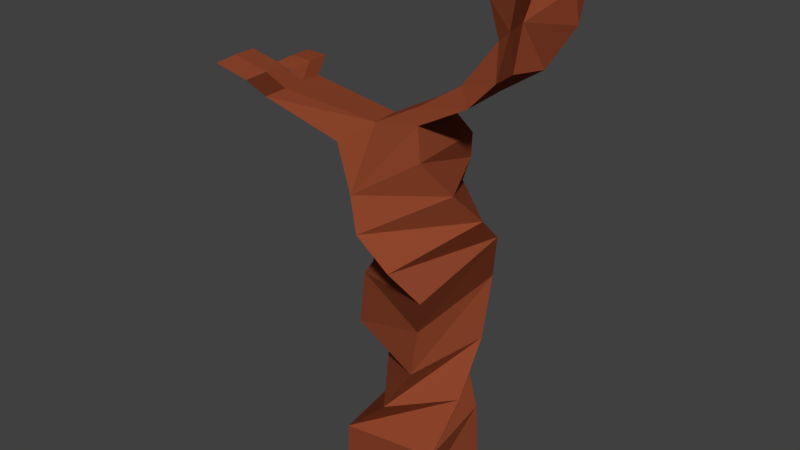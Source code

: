 # Source: treeTrunck1.blend  (saved by Blender 2.79.0; exported with 4.5.12 LTS)
import bpy
from mathutils import Matrix  # noqa: F401  (used for matrix-valued properties, if any)

bpy.ops.wm.read_factory_settings(use_empty=True)
scene = bpy.context.scene
scene.name = 'Scene'

# ---- collections
col_collection_1 = bpy.data.collections.new('Collection 1'); scene.collection.children.link(col_collection_1)

# ---- materials (node trees are filled in below, after node groups)
mat_material_001 = bpy.data.materials.new('Material.001')
mat_material_001.alpha_threshold = 0.0
mat_material_001.use_transparent_shadow = False
mat_material_001.diffuse_color = (0.2668, 0.05931, 0.02458, 1.0)
mat_material_001.roughness = 0.5
mat_material_001.line_color = (0.0, 0.0, 0.0, 1.0)

# ---- material node trees

# ---- world
world_world_001 = bpy.data.worlds.new('World.001'); scene.world = world_world_001
world_world_001.color = (0.05088, 0.05088, 0.05088)
world_world_001.use_sun_shadow = False
world_world_001.sun_shadow_jitter_overblur = 0.0
world_world_001.cycles.sampling_method = 'MANUAL'

# ---- meshes
me_cube = bpy.data.meshes.new('Cube')
me_cube.from_pydata([(-1.132, 1.232, -3.847), (0.7567, 0.3872, -3.739), (0.2261, -1.229, -4.659), (-1.662, -0.4512, -4.766), (1.0, 1.0, 1.0), (1.0, -1.0, 1.0), (-1.0, -1.0, 1.0), (-1.0, 1.0, 1.0), (-0.7086, 0.766, -2.833), (-0.6677, 0.9255, -1.902), (-0.1604, 1.158, -1.015), (0.8383, 1.139, -0.05058), (1.103, 0.263, -3.318), (1.342, 0.1566, -2.002), (1.395, -0.8923, -1.116), (1.139, -0.8383, -0.05058), (0.5089, -1.601, -3.438), (0.6166, -1.336, -2.514), (0.1898, -1.821, -1.408), (-0.8383, -1.139, -0.05058), (-1.163, -1.072, -3.477), (-1.217, -0.6943, -2.202), (-1.235, 0.04267, -1.066), (-1.139, 0.8383, -0.05058), (0.3199, 1.495, -5.755), (0.6254, -0.4789, -5.648), (-1.06, 1.174, -6.675), (-0.7544, -0.7993, -6.567), (0.8122, 0.2203, -4.405), (0.9195, -0.0639, -5.041), (-0.03606, 1.748, -5.148), (-0.7025, 1.645, -4.512), (-1.822, 0.2828, -5.432), (-1.571, 0.8554, -6.068), (-0.6159, -0.9525, -5.96), (-0.3075, -1.128, -5.324), (1.051, 1.031, -6.48), (1.218, -0.0531, -6.421), (-0.7585, 0.8691, -7.206), (-0.5614, -0.4046, -7.137), (1.134, 0.4888, -6.45), (0.3758, 0.7118, -6.946), (0.4841, 0.01239, -6.908), (-0.6599, 0.2323, -7.172), (0.43, 0.3621, -6.927), (3.008, 0.5006, -6.901), (3.092, -0.04125, -6.871), (2.924, 1.043, -6.93), (2.445, 0.9545, -7.183), (2.612, -0.1292, -7.124), (2.528, 0.4127, -7.153), (-0.6888, 0.7007, -7.52), (-1.823, 0.858, -7.78), (-0.5806, 0.001292, -7.482), (-1.626, -0.4157, -7.71), (-1.725, 0.2212, -7.745), (-0.6347, 0.351, -7.501), (-1.553, 0.6896, -8.093), (-2.373, 0.8469, -8.353), (-1.445, -0.009813, -8.055), (-2.49, -0.4268, -8.284), (-2.275, 0.2101, -8.319), (-1.499, 0.3399, -8.074), (-2.272, 0.6717, -9.019), (-2.587, 0.829, -9.279), (-2.163, 0.06571, -8.981), (-3.132, -0.3513, -9.21), (-2.411, 0.1921, -9.245), (-2.218, 0.322, -9.0), (-2.105, -0.2533, -9.631), (-3.074, -0.6702, -9.859), (-3.172, -0.1268, -9.894), (-2.159, 0.002988, -9.65), (-2.204, 0.8806, -9.76), (-2.833, 1.038, -10.02), (-2.735, 0.4011, -9.985), (-2.15, 0.5309, -9.741), (3.161, 0.1137, -7.194), (3.245, -0.4282, -7.165), (2.765, -0.5161, -7.417), (2.681, 0.02573, -7.446), (3.081, 1.38, -7.322), (3.165, 0.8386, -7.292), (2.601, 1.293, -7.574), (2.685, 0.7507, -7.545), (3.639, 0.12, -7.208), (3.722, -0.4219, -7.178), (3.243, -0.5099, -7.431), (3.159, 0.03199, -7.46), (3.899, 1.385, -7.492), (3.982, 0.8431, -7.463), (3.419, 1.297, -7.745), (3.503, 0.7551, -7.715), (0.1898, -1.821, -1.408), (-0.8383, -1.139, -0.05058), (-1.235, 0.04267, -1.066), (-1.139, 0.8383, -0.05058)], [], [(30, 29, 25, 24), (4, 7, 6, 5), (11, 4, 5, 15), (15, 5, 6, 19), (19, 6, 7, 23), (8, 0, 3, 20), (4, 11, 23, 7), (11, 10, 22, 23), (10, 9, 21, 22), (9, 8, 20, 21), (2, 16, 20, 3), (16, 17, 21, 20), (17, 18, 22, 21), (23, 22, 95, 96), (1, 12, 16, 2), (12, 13, 17, 16), (13, 14, 18, 17), (14, 15, 19, 18), (0, 8, 12, 1), (8, 9, 13, 12), (9, 10, 14, 13), (10, 11, 15, 14), (24, 25, 37, 40, 36), (34, 33, 26, 27), (29, 34, 27, 25), (33, 30, 24, 26), (3, 0, 31, 32), (32, 31, 30, 33), (1, 2, 35, 28), (28, 35, 34, 29), (2, 3, 32, 35), (35, 32, 33, 34), (0, 1, 28, 31), (31, 28, 29, 30), (43, 38, 52, 55), (27, 26, 38, 43, 39), (26, 24, 36, 41, 38), (25, 27, 39, 42, 37), (41, 44, 56, 51), (44, 41, 48, 50), (41, 36, 47, 48), (45, 50, 84, 82), (50, 45, 77, 80), (37, 42, 49, 46), (36, 40, 45, 47), (42, 44, 50, 49), (40, 37, 46, 45), (53, 54, 60, 59), (54, 55, 61, 60), (38, 41, 51, 52), (44, 42, 53, 56), (42, 39, 54, 53), (39, 43, 55, 54), (58, 57, 63, 64), (61, 58, 64, 67), (56, 53, 59, 62), (55, 52, 58, 61), (52, 51, 57, 58), (51, 56, 62, 57), (65, 66, 70, 69), (68, 67, 75, 76), (57, 62, 68, 63), (60, 61, 67, 66), (59, 60, 66, 65), (62, 59, 65, 68), (72, 69, 70, 71), (68, 65, 69, 72), (67, 68, 72, 71), (66, 67, 71, 70), (73, 76, 75, 74), (67, 64, 74, 75), (64, 63, 73, 74), (63, 68, 76, 73), (80, 77, 85, 88), (45, 46, 78, 77), (46, 49, 79, 78), (49, 50, 80, 79), (84, 83, 91, 92), (48, 47, 81, 83), (50, 48, 83, 84), (47, 45, 82, 81), (85, 86, 87, 88), (77, 78, 86, 85), (79, 80, 88, 87), (78, 79, 87, 86), (89, 90, 92, 91), (83, 81, 89, 91), (82, 84, 92, 90), (81, 82, 90, 89), (93, 94, 96, 95), (18, 19, 94, 93), (22, 18, 93, 95), (19, 23, 96, 94)])
me_cube.materials.append(mat_material_001)
me_cube.use_remesh_preserve_volume = False
me_cube.use_remesh_preserve_attributes = False
me_cube.use_mirror_vertex_groups = False
me_cube.update()

# ---- objects
ob_cube = bpy.data.objects.new('Cube', me_cube)

# ---- transforms, parenting, visibility, modifiers, constraints
ob_cube.location = (0.2067, 0.05839, 0.5106)
ob_cube.scale = (-0.4625, -0.4625, -0.4625)
ob_cube.lock_rotations_4d = False
ob_cube.empty_display_type = 'ARROWS'
ob_cube.lineart.crease_threshold = 0.0

# ---- collection membership
col_collection_1.objects.link(ob_cube)

# ---- scene / render settings (as saved in the file)
scene.frame_start = 1; scene.frame_end = 250; scene.frame_set(30)
scene.render.engine = 'BLENDER_EEVEE_NEXT'
scene.render.resolution_percentage = 50
scene.render.dither_intensity = 0.0
scene.cycles.use_denoising = False
scene.cycles.samples = 128
scene.cycles.sampling_pattern = 'TABULATED_SOBOL'
scene.cycles.use_adaptive_sampling = False
scene.cycles.use_light_tree = False
scene.cycles.blur_glossy = 0.0
scene.cycles.sample_clamp_indirect = 0.0
scene.view_settings.view_transform = 'Standard'
bpy.context.view_layer.update()

# ---- added for rendering (the .blend has no active camera and no usable light): camera, sun
cam_auto = bpy.data.cameras.new('AutoCamera')
cam_auto.lens = 50.0
cam_auto.sensor_width = 36.0
cam_auto.clip_end = 1000.0
ob_auto_camera = bpy.data.objects.new('AutoCamera', cam_auto)
scene.collection.objects.link(ob_auto_camera)
ob_auto_camera.location = (5.84502, -6.91547, 7.25679)
ob_auto_camera.rotation_euler = (1.09748, -7.21219e-08, 0.694738)
scene.camera = ob_auto_camera
light_auto_sun = bpy.data.lights.new('AutoSun', 'SUN')
light_auto_sun.energy = 3.0
light_auto_sun.angle = 0.0523599
ob_auto_sun = bpy.data.objects.new('AutoSun', light_auto_sun)
scene.collection.objects.link(ob_auto_sun)
ob_auto_sun.rotation_euler = (0.872665, 0.174533, 0.523599)
bpy.context.view_layer.update()
